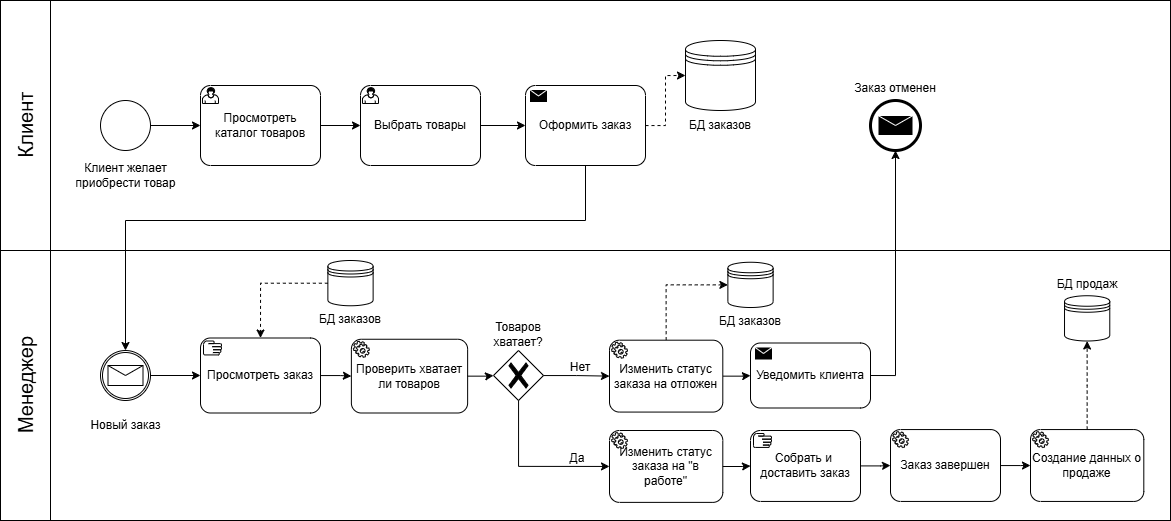

The diagram above was exported from draw.io. Its source (the exported page's mxGraphModel, read from the mxfile embedded in the PNG):
<mxGraphModel dx="1687" dy="878" grid="1" gridSize="10" guides="1" tooltips="1" connect="1" arrows="1" fold="1" page="1" pageScale="1" pageWidth="1169" pageHeight="1654" math="0" shadow="0">
  <root>
    <mxCell id="0" />
    <mxCell id="1" parent="0" />
    <mxCell id="VqvL9oUWvWuDe1KzLRm--1" value="" style="rounded=0;whiteSpace=wrap;html=1;fillColor=none;movable=1;resizable=1;rotatable=1;deletable=1;editable=1;locked=0;connectable=1;" vertex="1" parent="1">
      <mxGeometry width="1170" height="520" as="geometry" />
    </mxCell>
    <mxCell id="VqvL9oUWvWuDe1KzLRm--2" value="" style="rounded=0;whiteSpace=wrap;html=1;fillColor=none;movable=1;resizable=1;rotatable=1;deletable=1;editable=1;locked=0;connectable=1;" vertex="1" parent="1">
      <mxGeometry y="250" width="1170" height="270" as="geometry" />
    </mxCell>
    <mxCell id="VqvL9oUWvWuDe1KzLRm--3" value="" style="rounded=0;whiteSpace=wrap;html=1;fillColor=none;movable=1;resizable=1;rotatable=1;deletable=1;editable=1;locked=0;connectable=1;" vertex="1" parent="1">
      <mxGeometry width="1170" height="250" as="geometry" />
    </mxCell>
    <mxCell id="VqvL9oUWvWuDe1KzLRm--4" value="" style="rounded=0;whiteSpace=wrap;html=1;fillColor=none;movable=1;resizable=1;rotatable=1;deletable=1;editable=1;locked=0;connectable=1;" vertex="1" parent="1">
      <mxGeometry width="50" height="520" as="geometry" />
    </mxCell>
    <mxCell id="VqvL9oUWvWuDe1KzLRm--5" value="Клиент" style="text;html=1;align=center;verticalAlign=middle;whiteSpace=wrap;rounded=0;rotation=-90;fontSize=20;movable=1;resizable=1;rotatable=1;deletable=1;editable=1;locked=0;connectable=1;" vertex="1" parent="1">
      <mxGeometry x="-27.5" y="110" width="105" height="30" as="geometry" />
    </mxCell>
    <mxCell id="VqvL9oUWvWuDe1KzLRm--6" value="Менеджер" style="text;html=1;align=center;verticalAlign=middle;whiteSpace=wrap;rounded=0;rotation=-90;fontSize=20;movable=1;resizable=1;rotatable=1;deletable=1;editable=1;locked=0;connectable=1;" vertex="1" parent="1">
      <mxGeometry x="-27.5" y="370" width="105" height="30" as="geometry" />
    </mxCell>
    <mxCell id="VqvL9oUWvWuDe1KzLRm--8" value="" style="points=[[0.145,0.145,0],[0.5,0,0],[0.855,0.145,0],[1,0.5,0],[0.855,0.855,0],[0.5,1,0],[0.145,0.855,0],[0,0.5,0]];shape=mxgraph.bpmn.event;html=1;verticalLabelPosition=bottom;labelBackgroundColor=#ffffff;verticalAlign=top;align=center;perimeter=ellipsePerimeter;outlineConnect=0;aspect=fixed;outline=standard;symbol=general;movable=1;resizable=1;rotatable=1;deletable=1;editable=1;locked=0;connectable=1;" vertex="1" parent="1">
      <mxGeometry x="100" y="100" width="50" height="50" as="geometry" />
    </mxCell>
    <mxCell id="VqvL9oUWvWuDe1KzLRm--9" style="edgeStyle=orthogonalEdgeStyle;rounded=0;orthogonalLoop=1;jettySize=auto;html=1;movable=1;resizable=1;rotatable=1;deletable=1;editable=1;locked=0;connectable=1;" edge="1" parent="1" source="VqvL9oUWvWuDe1KzLRm--10" target="VqvL9oUWvWuDe1KzLRm--13">
      <mxGeometry relative="1" as="geometry" />
    </mxCell>
    <mxCell id="VqvL9oUWvWuDe1KzLRm--10" value="Просмотреть каталог товаров" style="points=[[0.25,0,0],[0.5,0,0],[0.75,0,0],[1,0.25,0],[1,0.5,0],[1,0.75,0],[0.75,1,0],[0.5,1,0],[0.25,1,0],[0,0.75,0],[0,0.5,0],[0,0.25,0]];shape=mxgraph.bpmn.task;whiteSpace=wrap;rectStyle=rounded;size=10;html=1;container=1;expand=0;collapsible=0;taskMarker=user;movable=1;resizable=1;rotatable=1;deletable=1;editable=1;locked=0;connectable=1;" vertex="1" parent="1">
      <mxGeometry x="200" y="85" width="120" height="80" as="geometry" />
    </mxCell>
    <mxCell id="VqvL9oUWvWuDe1KzLRm--11" style="edgeStyle=orthogonalEdgeStyle;rounded=0;orthogonalLoop=1;jettySize=auto;html=1;entryX=0;entryY=0.5;entryDx=0;entryDy=0;entryPerimeter=0;movable=1;resizable=1;rotatable=1;deletable=1;editable=1;locked=0;connectable=1;" edge="1" parent="1" source="VqvL9oUWvWuDe1KzLRm--8" target="VqvL9oUWvWuDe1KzLRm--10">
      <mxGeometry relative="1" as="geometry" />
    </mxCell>
    <mxCell id="VqvL9oUWvWuDe1KzLRm--12" value="Клиент желает приобрести товар" style="text;html=1;strokeColor=none;fillColor=none;align=center;verticalAlign=middle;whiteSpace=wrap;rounded=0;movable=1;resizable=1;rotatable=1;deletable=1;editable=1;locked=0;connectable=1;" vertex="1" parent="1">
      <mxGeometry x="72.5" y="160" width="105" height="30" as="geometry" />
    </mxCell>
    <mxCell id="VqvL9oUWvWuDe1KzLRm--13" value="Выбрать товары" style="points=[[0.25,0,0],[0.5,0,0],[0.75,0,0],[1,0.25,0],[1,0.5,0],[1,0.75,0],[0.75,1,0],[0.5,1,0],[0.25,1,0],[0,0.75,0],[0,0.5,0],[0,0.25,0]];shape=mxgraph.bpmn.task;whiteSpace=wrap;rectStyle=rounded;size=10;html=1;container=1;expand=0;collapsible=0;taskMarker=user;movable=1;resizable=1;rotatable=1;deletable=1;editable=1;locked=0;connectable=1;" vertex="1" parent="1">
      <mxGeometry x="360" y="85" width="120" height="80" as="geometry" />
    </mxCell>
    <mxCell id="VqvL9oUWvWuDe1KzLRm--14" style="edgeStyle=orthogonalEdgeStyle;rounded=0;orthogonalLoop=1;jettySize=auto;html=1;entryX=0;entryY=0.5;entryDx=0;entryDy=0;entryPerimeter=0;movable=1;resizable=1;rotatable=1;deletable=1;editable=1;locked=0;connectable=1;" edge="1" parent="1" source="VqvL9oUWvWuDe1KzLRm--13" target="VqvL9oUWvWuDe1KzLRm--17">
      <mxGeometry relative="1" as="geometry">
        <mxPoint x="540" y="125" as="targetPoint" />
      </mxGeometry>
    </mxCell>
    <mxCell id="VqvL9oUWvWuDe1KzLRm--15" style="edgeStyle=orthogonalEdgeStyle;rounded=0;orthogonalLoop=1;jettySize=auto;html=1;entryX=0;entryY=0.5;entryDx=0;entryDy=0;dashed=1;movable=1;resizable=1;rotatable=1;deletable=1;editable=1;locked=0;connectable=1;" edge="1" parent="1" source="VqvL9oUWvWuDe1KzLRm--17" target="VqvL9oUWvWuDe1KzLRm--20">
      <mxGeometry relative="1" as="geometry" />
    </mxCell>
    <mxCell id="VqvL9oUWvWuDe1KzLRm--16" style="edgeStyle=orthogonalEdgeStyle;rounded=0;orthogonalLoop=1;jettySize=auto;html=1;movable=1;resizable=1;rotatable=1;deletable=1;editable=1;locked=0;connectable=1;" edge="1" parent="1" source="VqvL9oUWvWuDe1KzLRm--17" target="VqvL9oUWvWuDe1KzLRm--18">
      <mxGeometry relative="1" as="geometry">
        <Array as="points">
          <mxPoint x="585" y="220" />
          <mxPoint x="125" y="220" />
        </Array>
      </mxGeometry>
    </mxCell>
    <mxCell id="VqvL9oUWvWuDe1KzLRm--17" value="Оформить заказ" style="points=[[0.25,0,0],[0.5,0,0],[0.75,0,0],[1,0.25,0],[1,0.5,0],[1,0.75,0],[0.75,1,0],[0.5,1,0],[0.25,1,0],[0,0.75,0],[0,0.5,0],[0,0.25,0]];shape=mxgraph.bpmn.task;whiteSpace=wrap;rectStyle=rounded;size=10;html=1;container=1;expand=0;collapsible=0;taskMarker=send;movable=1;resizable=1;rotatable=1;deletable=1;editable=1;locked=0;connectable=1;" vertex="1" parent="1">
      <mxGeometry x="525" y="85" width="120" height="80" as="geometry" />
    </mxCell>
    <mxCell id="VqvL9oUWvWuDe1KzLRm--18" value="" style="points=[[0.145,0.145,0],[0.5,0,0],[0.855,0.145,0],[1,0.5,0],[0.855,0.855,0],[0.5,1,0],[0.145,0.855,0],[0,0.5,0]];shape=mxgraph.bpmn.event;html=1;verticalLabelPosition=bottom;labelBackgroundColor=#ffffff;verticalAlign=top;align=center;perimeter=ellipsePerimeter;outlineConnect=0;aspect=fixed;outline=catching;symbol=message;movable=1;resizable=1;rotatable=1;deletable=1;editable=1;locked=0;connectable=1;" vertex="1" parent="1">
      <mxGeometry x="100" y="350" width="50" height="50" as="geometry" />
    </mxCell>
    <mxCell id="VqvL9oUWvWuDe1KzLRm--19" value="" style="group;movable=1;resizable=1;rotatable=1;deletable=1;editable=1;locked=0;connectable=1;" vertex="1" connectable="0" parent="1">
      <mxGeometry x="680" y="40" width="80" height="95" as="geometry" />
    </mxCell>
    <mxCell id="VqvL9oUWvWuDe1KzLRm--20" value="" style="shape=datastore;html=1;labelPosition=center;verticalLabelPosition=bottom;align=center;verticalAlign=top;movable=1;resizable=1;rotatable=1;deletable=1;editable=1;locked=0;connectable=1;" vertex="1" parent="VqvL9oUWvWuDe1KzLRm--19">
      <mxGeometry x="5" width="70" height="70" as="geometry" />
    </mxCell>
    <mxCell id="VqvL9oUWvWuDe1KzLRm--21" value="БД заказов" style="text;html=1;strokeColor=none;fillColor=none;align=center;verticalAlign=middle;whiteSpace=wrap;rounded=0;movable=1;resizable=1;rotatable=1;deletable=1;editable=1;locked=0;connectable=1;" vertex="1" parent="VqvL9oUWvWuDe1KzLRm--19">
      <mxGeometry y="75" width="80" height="20" as="geometry" />
    </mxCell>
    <mxCell id="VqvL9oUWvWuDe1KzLRm--22" value="Новый заказ" style="text;html=1;strokeColor=none;fillColor=none;align=center;verticalAlign=middle;whiteSpace=wrap;rounded=0;movable=1;resizable=1;rotatable=1;deletable=1;editable=1;locked=0;connectable=1;" vertex="1" parent="1">
      <mxGeometry x="72.5" y="410" width="105" height="30" as="geometry" />
    </mxCell>
    <mxCell id="VqvL9oUWvWuDe1KzLRm--23" value="Просмотреть заказ" style="points=[[0.25,0,0],[0.5,0,0],[0.75,0,0],[1,0.25,0],[1,0.5,0],[1,0.75,0],[0.75,1,0],[0.5,1,0],[0.25,1,0],[0,0.75,0],[0,0.5,0],[0,0.25,0]];shape=mxgraph.bpmn.task;whiteSpace=wrap;rectStyle=rounded;size=10;html=1;container=1;expand=0;collapsible=0;taskMarker=manual;movable=1;resizable=1;rotatable=1;deletable=1;editable=1;locked=0;connectable=1;" vertex="1" parent="1">
      <mxGeometry x="200" y="337.5" width="120" height="75" as="geometry" />
    </mxCell>
    <mxCell id="VqvL9oUWvWuDe1KzLRm--24" style="edgeStyle=orthogonalEdgeStyle;rounded=0;orthogonalLoop=1;jettySize=auto;html=1;entryX=0;entryY=0.5;entryDx=0;entryDy=0;entryPerimeter=0;movable=1;resizable=1;rotatable=1;deletable=1;editable=1;locked=0;connectable=1;" edge="1" parent="1" source="VqvL9oUWvWuDe1KzLRm--18" target="VqvL9oUWvWuDe1KzLRm--23">
      <mxGeometry relative="1" as="geometry" />
    </mxCell>
    <mxCell id="VqvL9oUWvWuDe1KzLRm--25" value="" style="shape=datastore;html=1;labelPosition=center;verticalLabelPosition=bottom;align=center;verticalAlign=top;movable=1;resizable=1;rotatable=1;deletable=1;editable=1;locked=0;connectable=1;" vertex="1" parent="1">
      <mxGeometry x="327.37" y="260" width="45.26" height="45.26" as="geometry" />
    </mxCell>
    <mxCell id="VqvL9oUWvWuDe1KzLRm--26" value="БД заказов" style="text;html=1;strokeColor=none;fillColor=none;align=center;verticalAlign=middle;whiteSpace=wrap;rounded=0;movable=1;resizable=1;rotatable=1;deletable=1;editable=1;locked=0;connectable=1;" vertex="1" parent="1">
      <mxGeometry x="311.21" y="310" width="77.58" height="17.5" as="geometry" />
    </mxCell>
    <mxCell id="VqvL9oUWvWuDe1KzLRm--27" style="edgeStyle=orthogonalEdgeStyle;rounded=0;orthogonalLoop=1;jettySize=auto;html=1;entryX=0.5;entryY=0;entryDx=0;entryDy=0;entryPerimeter=0;dashed=1;movable=1;resizable=1;rotatable=1;deletable=1;editable=1;locked=0;connectable=1;" edge="1" parent="1" source="VqvL9oUWvWuDe1KzLRm--25" target="VqvL9oUWvWuDe1KzLRm--23">
      <mxGeometry relative="1" as="geometry" />
    </mxCell>
    <mxCell id="VqvL9oUWvWuDe1KzLRm--28" value="Проверить хватает ли товаров" style="points=[[0.25,0,0],[0.5,0,0],[0.75,0,0],[1,0.25,0],[1,0.5,0],[1,0.75,0],[0.75,1,0],[0.5,1,0],[0.25,1,0],[0,0.75,0],[0,0.5,0],[0,0.25,0]];shape=mxgraph.bpmn.task;whiteSpace=wrap;rectStyle=rounded;size=10;html=1;container=1;expand=0;collapsible=0;taskMarker=service;movable=1;resizable=1;rotatable=1;deletable=1;editable=1;locked=0;connectable=1;" vertex="1" parent="1">
      <mxGeometry x="350.88" y="338.75" width="116.25" height="73.75" as="geometry" />
    </mxCell>
    <mxCell id="VqvL9oUWvWuDe1KzLRm--29" style="edgeStyle=orthogonalEdgeStyle;rounded=0;orthogonalLoop=1;jettySize=auto;html=1;entryX=0;entryY=0.5;entryDx=0;entryDy=0;entryPerimeter=0;movable=1;resizable=1;rotatable=1;deletable=1;editable=1;locked=0;connectable=1;" edge="1" parent="1" source="VqvL9oUWvWuDe1KzLRm--23" target="VqvL9oUWvWuDe1KzLRm--28">
      <mxGeometry relative="1" as="geometry" />
    </mxCell>
    <mxCell id="VqvL9oUWvWuDe1KzLRm--30" value="" style="points=[[0.25,0.25,0],[0.5,0,0],[0.75,0.25,0],[1,0.5,0],[0.75,0.75,0],[0.5,1,0],[0.25,0.75,0],[0,0.5,0]];shape=mxgraph.bpmn.gateway2;html=1;verticalLabelPosition=bottom;labelBackgroundColor=#ffffff;verticalAlign=top;align=center;perimeter=rhombusPerimeter;outlineConnect=0;outline=none;symbol=none;gwType=exclusive;movable=1;resizable=1;rotatable=1;deletable=1;editable=1;locked=0;connectable=1;" vertex="1" parent="1">
      <mxGeometry x="493" y="350" width="50" height="50" as="geometry" />
    </mxCell>
    <mxCell id="VqvL9oUWvWuDe1KzLRm--31" style="edgeStyle=orthogonalEdgeStyle;rounded=0;orthogonalLoop=1;jettySize=auto;html=1;entryX=0;entryY=0.5;entryDx=0;entryDy=0;entryPerimeter=0;movable=1;resizable=1;rotatable=1;deletable=1;editable=1;locked=0;connectable=1;" edge="1" parent="1" source="VqvL9oUWvWuDe1KzLRm--28" target="VqvL9oUWvWuDe1KzLRm--30">
      <mxGeometry relative="1" as="geometry" />
    </mxCell>
    <mxCell id="VqvL9oUWvWuDe1KzLRm--32" value="Товаров хватает?" style="text;html=1;strokeColor=none;fillColor=none;align=center;verticalAlign=middle;whiteSpace=wrap;rounded=0;movable=1;resizable=1;rotatable=1;deletable=1;editable=1;locked=0;connectable=1;" vertex="1" parent="1">
      <mxGeometry x="478" y="319" width="80" height="30" as="geometry" />
    </mxCell>
    <mxCell id="VqvL9oUWvWuDe1KzLRm--33" style="edgeStyle=orthogonalEdgeStyle;rounded=0;orthogonalLoop=1;jettySize=auto;html=1;movable=1;resizable=1;rotatable=1;deletable=1;editable=1;locked=0;connectable=1;" edge="1" parent="1" source="VqvL9oUWvWuDe1KzLRm--35" target="VqvL9oUWvWuDe1KzLRm--41">
      <mxGeometry relative="1" as="geometry" />
    </mxCell>
    <mxCell id="VqvL9oUWvWuDe1KzLRm--34" style="edgeStyle=orthogonalEdgeStyle;rounded=0;orthogonalLoop=1;jettySize=auto;html=1;entryX=0;entryY=0.5;entryDx=0;entryDy=0;exitX=0.5;exitY=0;exitDx=0;exitDy=0;exitPerimeter=0;dashed=1;movable=1;resizable=1;rotatable=1;deletable=1;editable=1;locked=0;connectable=1;" edge="1" parent="1" source="VqvL9oUWvWuDe1KzLRm--35" target="VqvL9oUWvWuDe1KzLRm--51">
      <mxGeometry relative="1" as="geometry" />
    </mxCell>
    <mxCell id="VqvL9oUWvWuDe1KzLRm--35" value="Изменить статус заказа на отложен" style="points=[[0.25,0,0],[0.5,0,0],[0.75,0,0],[1,0.25,0],[1,0.5,0],[1,0.75,0],[0.75,1,0],[0.5,1,0],[0.25,1,0],[0,0.75,0],[0,0.5,0],[0,0.25,0]];shape=mxgraph.bpmn.task;whiteSpace=wrap;rectStyle=rounded;size=10;html=1;container=1;expand=0;collapsible=0;taskMarker=service;movable=1;resizable=1;rotatable=1;deletable=1;editable=1;locked=0;connectable=1;" vertex="1" parent="1">
      <mxGeometry x="609" y="339.69" width="113.3" height="71.88" as="geometry" />
    </mxCell>
    <mxCell id="VqvL9oUWvWuDe1KzLRm--36" style="edgeStyle=orthogonalEdgeStyle;rounded=0;orthogonalLoop=1;jettySize=auto;html=1;entryX=0;entryY=0.5;entryDx=0;entryDy=0;entryPerimeter=0;movable=1;resizable=1;rotatable=1;deletable=1;editable=1;locked=0;connectable=1;" edge="1" parent="1" source="VqvL9oUWvWuDe1KzLRm--30" target="VqvL9oUWvWuDe1KzLRm--35">
      <mxGeometry relative="1" as="geometry" />
    </mxCell>
    <mxCell id="VqvL9oUWvWuDe1KzLRm--37" value="Изменить статус заказа на &quot;в работе&quot;" style="points=[[0.25,0,0],[0.5,0,0],[0.75,0,0],[1,0.25,0],[1,0.5,0],[1,0.75,0],[0.75,1,0],[0.5,1,0],[0.25,1,0],[0,0.75,0],[0,0.5,0],[0,0.25,0]];shape=mxgraph.bpmn.task;whiteSpace=wrap;rectStyle=rounded;size=10;html=1;container=1;expand=0;collapsible=0;taskMarker=service;movable=1;resizable=1;rotatable=1;deletable=1;editable=1;locked=0;connectable=1;" vertex="1" parent="1">
      <mxGeometry x="609" y="430" width="113.3" height="71.88" as="geometry" />
    </mxCell>
    <mxCell id="VqvL9oUWvWuDe1KzLRm--38" value="Нет" style="text;html=1;strokeColor=none;fillColor=none;align=center;verticalAlign=middle;whiteSpace=wrap;rounded=0;movable=1;resizable=1;rotatable=1;deletable=1;editable=1;locked=0;connectable=1;" vertex="1" parent="1">
      <mxGeometry x="540" y="362" width="80" height="10" as="geometry" />
    </mxCell>
    <mxCell id="VqvL9oUWvWuDe1KzLRm--39" style="edgeStyle=orthogonalEdgeStyle;rounded=0;orthogonalLoop=1;jettySize=auto;html=1;entryX=0;entryY=0.5;entryDx=0;entryDy=0;entryPerimeter=0;movable=1;resizable=1;rotatable=1;deletable=1;editable=1;locked=0;connectable=1;" edge="1" parent="1" source="VqvL9oUWvWuDe1KzLRm--30" target="VqvL9oUWvWuDe1KzLRm--37">
      <mxGeometry relative="1" as="geometry">
        <Array as="points">
          <mxPoint x="518" y="466" />
        </Array>
      </mxGeometry>
    </mxCell>
    <mxCell id="VqvL9oUWvWuDe1KzLRm--40" value="Да" style="text;html=1;strokeColor=none;fillColor=none;align=center;verticalAlign=middle;whiteSpace=wrap;rounded=0;movable=1;resizable=1;rotatable=1;deletable=1;editable=1;locked=0;connectable=1;" vertex="1" parent="1">
      <mxGeometry x="537" y="453" width="80" height="10" as="geometry" />
    </mxCell>
    <mxCell id="VqvL9oUWvWuDe1KzLRm--41" value="Уведомить клиента" style="points=[[0.25,0,0],[0.5,0,0],[0.75,0,0],[1,0.25,0],[1,0.5,0],[1,0.75,0],[0.75,1,0],[0.5,1,0],[0.25,1,0],[0,0.75,0],[0,0.5,0],[0,0.25,0]];shape=mxgraph.bpmn.task;whiteSpace=wrap;rectStyle=rounded;size=10;html=1;container=1;expand=0;collapsible=0;taskMarker=send;movable=1;resizable=1;rotatable=1;deletable=1;editable=1;locked=0;connectable=1;" vertex="1" parent="1">
      <mxGeometry x="750" y="342.5" width="120" height="65" as="geometry" />
    </mxCell>
    <mxCell id="VqvL9oUWvWuDe1KzLRm--42" value="" style="points=[[0.145,0.145,0],[0.5,0,0],[0.855,0.145,0],[1,0.5,0],[0.855,0.855,0],[0.5,1,0],[0.145,0.855,0],[0,0.5,0]];shape=mxgraph.bpmn.event;html=1;verticalLabelPosition=bottom;labelBackgroundColor=#ffffff;verticalAlign=top;align=center;perimeter=ellipsePerimeter;outlineConnect=0;aspect=fixed;outline=end;symbol=message;movable=1;resizable=1;rotatable=1;deletable=1;editable=1;locked=0;connectable=1;" vertex="1" parent="1">
      <mxGeometry x="870" y="100" width="50" height="50" as="geometry" />
    </mxCell>
    <mxCell id="VqvL9oUWvWuDe1KzLRm--43" style="edgeStyle=orthogonalEdgeStyle;rounded=0;orthogonalLoop=1;jettySize=auto;html=1;entryX=0.5;entryY=1;entryDx=0;entryDy=0;entryPerimeter=0;exitX=1;exitY=0.5;exitDx=0;exitDy=0;exitPerimeter=0;movable=1;resizable=1;rotatable=1;deletable=1;editable=1;locked=0;connectable=1;" edge="1" parent="1" source="VqvL9oUWvWuDe1KzLRm--41" target="VqvL9oUWvWuDe1KzLRm--42">
      <mxGeometry relative="1" as="geometry" />
    </mxCell>
    <mxCell id="VqvL9oUWvWuDe1KzLRm--44" value="Собрать&amp;nbsp;&lt;span style=&quot;background-color: initial;&quot;&gt;и&amp;nbsp;&lt;/span&gt;&lt;div&gt;&lt;span style=&quot;background-color: initial;&quot;&gt;доставить заказ&lt;/span&gt;&lt;/div&gt;" style="points=[[0.25,0,0],[0.5,0,0],[0.75,0,0],[1,0.25,0],[1,0.5,0],[1,0.75,0],[0.75,1,0],[0.5,1,0],[0.25,1,0],[0,0.75,0],[0,0.5,0],[0,0.25,0]];shape=mxgraph.bpmn.task;whiteSpace=wrap;rectStyle=rounded;size=10;html=1;container=1;expand=0;collapsible=0;taskMarker=manual;movable=1;resizable=1;rotatable=1;deletable=1;editable=1;locked=0;connectable=1;" vertex="1" parent="1">
      <mxGeometry x="750" y="430" width="110" height="70.94" as="geometry" />
    </mxCell>
    <mxCell id="VqvL9oUWvWuDe1KzLRm--45" style="edgeStyle=orthogonalEdgeStyle;rounded=0;orthogonalLoop=1;jettySize=auto;html=1;entryX=0;entryY=0.5;entryDx=0;entryDy=0;entryPerimeter=0;movable=1;resizable=1;rotatable=1;deletable=1;editable=1;locked=0;connectable=1;" edge="1" parent="1" source="VqvL9oUWvWuDe1KzLRm--37" target="VqvL9oUWvWuDe1KzLRm--44">
      <mxGeometry relative="1" as="geometry" />
    </mxCell>
    <mxCell id="VqvL9oUWvWuDe1KzLRm--46" value="Заказ завершен" style="points=[[0.25,0,0],[0.5,0,0],[0.75,0,0],[1,0.25,0],[1,0.5,0],[1,0.75,0],[0.75,1,0],[0.5,1,0],[0.25,1,0],[0,0.75,0],[0,0.5,0],[0,0.25,0]];shape=mxgraph.bpmn.task;whiteSpace=wrap;rectStyle=rounded;size=10;html=1;container=1;expand=0;collapsible=0;taskMarker=service;movable=1;resizable=1;rotatable=1;deletable=1;editable=1;locked=0;connectable=1;" vertex="1" parent="1">
      <mxGeometry x="890" y="429.06" width="110" height="71.88" as="geometry" />
    </mxCell>
    <mxCell id="VqvL9oUWvWuDe1KzLRm--47" style="edgeStyle=orthogonalEdgeStyle;rounded=0;orthogonalLoop=1;jettySize=auto;html=1;entryX=0;entryY=0.5;entryDx=0;entryDy=0;entryPerimeter=0;movable=1;resizable=1;rotatable=1;deletable=1;editable=1;locked=0;connectable=1;" edge="1" parent="1" source="VqvL9oUWvWuDe1KzLRm--44" target="VqvL9oUWvWuDe1KzLRm--46">
      <mxGeometry relative="1" as="geometry" />
    </mxCell>
    <mxCell id="VqvL9oUWvWuDe1KzLRm--48" style="edgeStyle=orthogonalEdgeStyle;rounded=0;orthogonalLoop=1;jettySize=auto;html=1;entryX=0.5;entryY=1;entryDx=0;entryDy=0;dashed=1;movable=1;resizable=1;rotatable=1;deletable=1;editable=1;locked=0;connectable=1;" edge="1" parent="1" source="VqvL9oUWvWuDe1KzLRm--49" target="VqvL9oUWvWuDe1KzLRm--53">
      <mxGeometry relative="1" as="geometry" />
    </mxCell>
    <mxCell id="VqvL9oUWvWuDe1KzLRm--49" value="Создание данных о продаже" style="points=[[0.25,0,0],[0.5,0,0],[0.75,0,0],[1,0.25,0],[1,0.5,0],[1,0.75,0],[0.75,1,0],[0.5,1,0],[0.25,1,0],[0,0.75,0],[0,0.5,0],[0,0.25,0]];shape=mxgraph.bpmn.task;whiteSpace=wrap;rectStyle=rounded;size=10;html=1;container=1;expand=0;collapsible=0;taskMarker=service;movable=1;resizable=1;rotatable=1;deletable=1;editable=1;locked=0;connectable=1;" vertex="1" parent="1">
      <mxGeometry x="1030" y="429.06" width="113.3" height="71.88" as="geometry" />
    </mxCell>
    <mxCell id="VqvL9oUWvWuDe1KzLRm--50" style="edgeStyle=orthogonalEdgeStyle;rounded=0;orthogonalLoop=1;jettySize=auto;html=1;entryX=0;entryY=0.5;entryDx=0;entryDy=0;entryPerimeter=0;movable=1;resizable=1;rotatable=1;deletable=1;editable=1;locked=0;connectable=1;" edge="1" parent="1" source="VqvL9oUWvWuDe1KzLRm--46" target="VqvL9oUWvWuDe1KzLRm--49">
      <mxGeometry relative="1" as="geometry" />
    </mxCell>
    <mxCell id="VqvL9oUWvWuDe1KzLRm--51" value="" style="shape=datastore;html=1;labelPosition=center;verticalLabelPosition=bottom;align=center;verticalAlign=top;movable=1;resizable=1;rotatable=1;deletable=1;editable=1;locked=0;connectable=1;" vertex="1" parent="1">
      <mxGeometry x="727.37" y="261.75" width="45.26" height="45.26" as="geometry" />
    </mxCell>
    <mxCell id="VqvL9oUWvWuDe1KzLRm--52" value="БД заказов" style="text;html=1;strokeColor=none;fillColor=none;align=center;verticalAlign=middle;whiteSpace=wrap;rounded=0;movable=1;resizable=1;rotatable=1;deletable=1;editable=1;locked=0;connectable=1;" vertex="1" parent="1">
      <mxGeometry x="711.21" y="311.75" width="77.58" height="17.5" as="geometry" />
    </mxCell>
    <mxCell id="VqvL9oUWvWuDe1KzLRm--53" value="" style="shape=datastore;html=1;labelPosition=center;verticalLabelPosition=bottom;align=center;verticalAlign=top;movable=1;resizable=1;rotatable=1;deletable=1;editable=1;locked=0;connectable=1;" vertex="1" parent="1">
      <mxGeometry x="1064.02" y="295.24" width="45.26" height="45.26" as="geometry" />
    </mxCell>
    <mxCell id="VqvL9oUWvWuDe1KzLRm--54" value="БД продаж" style="text;html=1;strokeColor=none;fillColor=none;align=center;verticalAlign=middle;whiteSpace=wrap;rounded=0;movable=1;resizable=1;rotatable=1;deletable=1;editable=1;locked=0;connectable=1;" vertex="1" parent="1">
      <mxGeometry x="1047.8600000000001" y="275.63" width="77.58" height="17.5" as="geometry" />
    </mxCell>
    <mxCell id="VqvL9oUWvWuDe1KzLRm--70" value="Заказ отменен" style="text;html=1;strokeColor=none;fillColor=none;align=center;verticalAlign=middle;whiteSpace=wrap;rounded=0;movable=1;resizable=1;rotatable=1;deletable=1;editable=1;locked=0;connectable=1;" vertex="1" parent="1">
      <mxGeometry x="848.1" y="78.75" width="93.79" height="17.5" as="geometry" />
    </mxCell>
  </root>
</mxGraphModel>